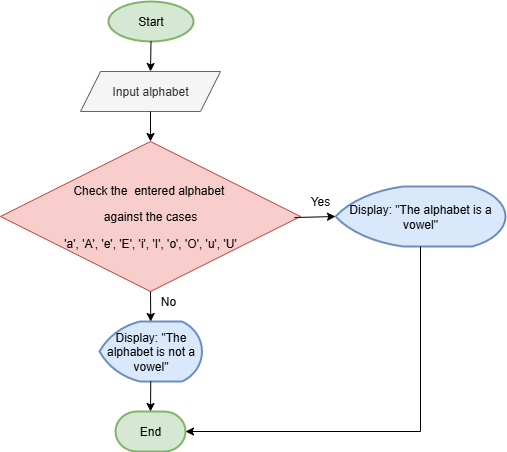

The diagram above was exported from draw.io. Its source (the exported page's mxGraphModel, read from the mxfile embedded in the PNG):
<mxGraphModel dx="872" dy="473" grid="1" gridSize="10" guides="1" tooltips="1" connect="1" arrows="1" fold="1" page="1" pageScale="1" pageWidth="850" pageHeight="1100" math="0" shadow="0">
  <root>
    <mxCell id="0" />
    <mxCell id="1" parent="0" />
    <mxCell id="XRDcC2lwUiN61XNHtAPY-1" value="Start" style="strokeWidth=2;html=1;shape=mxgraph.flowchart.start_1;whiteSpace=wrap;fillColor=#d5e8d4;strokeColor=#82b366;" vertex="1" parent="1">
      <mxGeometry x="383" y="30" width="85" height="40" as="geometry" />
    </mxCell>
    <mxCell id="XRDcC2lwUiN61XNHtAPY-2" value="Input alphabet" style="shape=parallelogram;perimeter=parallelogramPerimeter;whiteSpace=wrap;html=1;fixedSize=1;fillColor=#f5f5f5;fontColor=#333333;strokeColor=#666666;" vertex="1" parent="1">
      <mxGeometry x="355" y="100" width="140" height="40" as="geometry" />
    </mxCell>
    <mxCell id="XRDcC2lwUiN61XNHtAPY-3" value="&lt;p data-end=&quot;353&quot; data-start=&quot;306&quot;&gt;&lt;font&gt;&lt;span style=&quot;background-color: transparent; color: light-dark(rgb(0, 0, 0), rgb(255, 255, 255));&quot;&gt;Check the&amp;nbsp; entered alphabet&amp;nbsp;&lt;/span&gt;&lt;/font&gt;&lt;/p&gt;&lt;p data-end=&quot;353&quot; data-start=&quot;306&quot;&gt;&lt;font&gt;&lt;span style=&quot;background-color: transparent; color: light-dark(rgb(0, 0, 0), rgb(255, 255, 255));&quot;&gt;against the cases&lt;/span&gt;&lt;/font&gt;&lt;/p&gt;&lt;p data-end=&quot;353&quot; data-start=&quot;306&quot;&gt;&lt;font&gt;&lt;span style=&quot;background-color: transparent; color: light-dark(rgb(0, 0, 0), rgb(255, 255, 255));&quot;&gt;'a', 'A',&amp;nbsp;&lt;/span&gt;&lt;span style=&quot;background-color: transparent; color: light-dark(rgb(0, 0, 0), rgb(255, 255, 255));&quot;&gt;'e', 'E',&amp;nbsp;&lt;/span&gt;&lt;span style=&quot;background-color: transparent; color: light-dark(rgb(0, 0, 0), rgb(255, 255, 255));&quot;&gt;'i', 'I',&amp;nbsp;&lt;/span&gt;&lt;span style=&quot;background-color: transparent; color: light-dark(rgb(0, 0, 0), rgb(255, 255, 255));&quot;&gt;'o', 'O',&amp;nbsp;&lt;/span&gt;&lt;span style=&quot;background-color: transparent; color: light-dark(rgb(0, 0, 0), rgb(255, 255, 255));&quot;&gt;'u', 'U'&lt;/span&gt;&lt;/font&gt;&lt;/p&gt;" style="rhombus;whiteSpace=wrap;html=1;fillColor=#f8cecc;strokeColor=#b85450;" vertex="1" parent="1">
      <mxGeometry x="275" y="170" width="300" height="150" as="geometry" />
    </mxCell>
    <mxCell id="XRDcC2lwUiN61XNHtAPY-5" value="" style="endArrow=classic;html=1;rounded=0;exitX=0.5;exitY=1;exitDx=0;exitDy=0;exitPerimeter=0;entryX=0.5;entryY=0;entryDx=0;entryDy=0;" edge="1" parent="1" source="XRDcC2lwUiN61XNHtAPY-1" target="XRDcC2lwUiN61XNHtAPY-2">
      <mxGeometry width="50" height="50" relative="1" as="geometry">
        <mxPoint x="400" y="190" as="sourcePoint" />
        <mxPoint x="450" y="140" as="targetPoint" />
      </mxGeometry>
    </mxCell>
    <mxCell id="XRDcC2lwUiN61XNHtAPY-34" value="Display: &quot;The alphabet is a vowel&quot;" style="strokeWidth=2;html=1;shape=mxgraph.flowchart.display;whiteSpace=wrap;fillColor=#dae8fc;strokeColor=#6c8ebf;" vertex="1" parent="1">
      <mxGeometry x="610" y="215" width="170" height="60" as="geometry" />
    </mxCell>
    <mxCell id="XRDcC2lwUiN61XNHtAPY-35" value="Display: &quot;The alphabet is not a vowel&quot;" style="strokeWidth=2;html=1;shape=mxgraph.flowchart.display;whiteSpace=wrap;fillColor=#dae8fc;strokeColor=#6c8ebf;" vertex="1" parent="1">
      <mxGeometry x="374" y="350" width="102.5" height="60" as="geometry" />
    </mxCell>
    <mxCell id="XRDcC2lwUiN61XNHtAPY-36" value="End" style="strokeWidth=2;html=1;shape=mxgraph.flowchart.terminator;whiteSpace=wrap;fillColor=#d5e8d4;strokeColor=#82b366;" vertex="1" parent="1">
      <mxGeometry x="390" y="440" width="70" height="40" as="geometry" />
    </mxCell>
    <mxCell id="XRDcC2lwUiN61XNHtAPY-37" value="" style="endArrow=classic;html=1;rounded=0;exitX=0.5;exitY=1;exitDx=0;exitDy=0;entryX=0.5;entryY=0;entryDx=0;entryDy=0;" edge="1" parent="1" source="XRDcC2lwUiN61XNHtAPY-2" target="XRDcC2lwUiN61XNHtAPY-3">
      <mxGeometry width="50" height="50" relative="1" as="geometry">
        <mxPoint x="400" y="270" as="sourcePoint" />
        <mxPoint x="450" y="220" as="targetPoint" />
      </mxGeometry>
    </mxCell>
    <mxCell id="XRDcC2lwUiN61XNHtAPY-38" value="" style="endArrow=classic;html=1;rounded=0;exitX=0.98;exitY=0.507;exitDx=0;exitDy=0;exitPerimeter=0;entryX=0;entryY=0.5;entryDx=0;entryDy=0;entryPerimeter=0;" edge="1" parent="1" source="XRDcC2lwUiN61XNHtAPY-3" target="XRDcC2lwUiN61XNHtAPY-34">
      <mxGeometry width="50" height="50" relative="1" as="geometry">
        <mxPoint x="400" y="270" as="sourcePoint" />
        <mxPoint x="450" y="220" as="targetPoint" />
      </mxGeometry>
    </mxCell>
    <mxCell id="XRDcC2lwUiN61XNHtAPY-39" value="" style="endArrow=classic;html=1;rounded=0;exitX=0.5;exitY=1;exitDx=0;exitDy=0;entryX=0.5;entryY=0;entryDx=0;entryDy=0;entryPerimeter=0;" edge="1" parent="1" source="XRDcC2lwUiN61XNHtAPY-3" target="XRDcC2lwUiN61XNHtAPY-35">
      <mxGeometry width="50" height="50" relative="1" as="geometry">
        <mxPoint x="400" y="270" as="sourcePoint" />
        <mxPoint x="450" y="220" as="targetPoint" />
      </mxGeometry>
    </mxCell>
    <mxCell id="XRDcC2lwUiN61XNHtAPY-40" value="" style="endArrow=classic;html=1;rounded=0;exitX=0.5;exitY=1;exitDx=0;exitDy=0;exitPerimeter=0;entryX=0.5;entryY=0;entryDx=0;entryDy=0;entryPerimeter=0;" edge="1" parent="1" source="XRDcC2lwUiN61XNHtAPY-35" target="XRDcC2lwUiN61XNHtAPY-36">
      <mxGeometry width="50" height="50" relative="1" as="geometry">
        <mxPoint x="400" y="270" as="sourcePoint" />
        <mxPoint x="450" y="220" as="targetPoint" />
      </mxGeometry>
    </mxCell>
    <mxCell id="XRDcC2lwUiN61XNHtAPY-41" value="" style="endArrow=classic;html=1;rounded=0;exitX=0.5;exitY=1;exitDx=0;exitDy=0;exitPerimeter=0;entryX=1;entryY=0.5;entryDx=0;entryDy=0;entryPerimeter=0;" edge="1" parent="1" source="XRDcC2lwUiN61XNHtAPY-34" target="XRDcC2lwUiN61XNHtAPY-36">
      <mxGeometry width="50" height="50" relative="1" as="geometry">
        <mxPoint x="400" y="270" as="sourcePoint" />
        <mxPoint x="450" y="220" as="targetPoint" />
        <Array as="points">
          <mxPoint x="695" y="460" />
        </Array>
      </mxGeometry>
    </mxCell>
    <mxCell id="XRDcC2lwUiN61XNHtAPY-42" value="Yes" style="text;html=1;align=center;verticalAlign=middle;whiteSpace=wrap;rounded=0;" vertex="1" parent="1">
      <mxGeometry x="570" y="220" width="50" height="20" as="geometry" />
    </mxCell>
    <mxCell id="XRDcC2lwUiN61XNHtAPY-43" value="No" style="text;html=1;align=center;verticalAlign=middle;whiteSpace=wrap;rounded=0;" vertex="1" parent="1">
      <mxGeometry x="418" y="320" width="50" height="20" as="geometry" />
    </mxCell>
  </root>
</mxGraphModel>